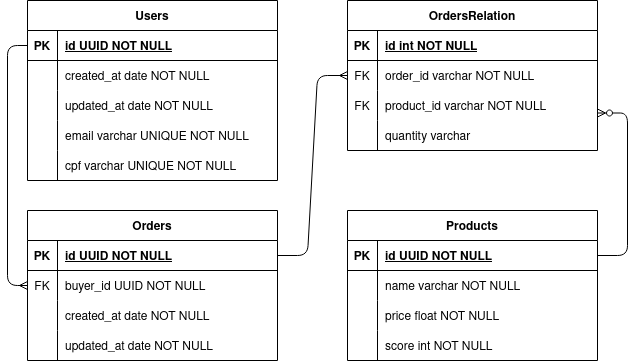

The diagram above was exported from draw.io. Its source (the exported page's mxGraphModel, read from the mxfile embedded in the PNG):
<mxGraphModel dx="806" dy="483" grid="1" gridSize="10" guides="1" tooltips="1" connect="1" arrows="1" fold="1" page="1" pageScale="1" pageWidth="850" pageHeight="1100" math="0" shadow="0" extFonts="Permanent Marker^https://fonts.googleapis.com/css?family=Permanent+Marker">
  <root>
    <mxCell id="0" />
    <mxCell id="1" parent="0" />
    <mxCell id="C-vyLk0tnHw3VtMMgP7b-12" value="" style="edgeStyle=entityRelationEdgeStyle;endArrow=none;startArrow=ERzeroToMany;endFill=0;startFill=0;exitX=1;exitY=0.75;exitDx=0;exitDy=0;entryX=1;entryY=0.5;entryDx=0;entryDy=0;" parent="1" source="QHlioyopayQLvURkfqV--1" target="C-vyLk0tnHw3VtMMgP7b-14" edge="1">
      <mxGeometry width="100" height="100" relative="1" as="geometry">
        <mxPoint x="400" y="180" as="sourcePoint" />
        <mxPoint x="460" y="205" as="targetPoint" />
      </mxGeometry>
    </mxCell>
    <mxCell id="C-vyLk0tnHw3VtMMgP7b-2" value="Orders" style="shape=table;startSize=30;container=1;collapsible=1;childLayout=tableLayout;fixedRows=1;rowLines=0;fontStyle=1;align=center;resizeLast=1;" parent="1" vertex="1">
      <mxGeometry x="30" y="220" width="250" height="150" as="geometry" />
    </mxCell>
    <mxCell id="C-vyLk0tnHw3VtMMgP7b-3" value="" style="shape=partialRectangle;collapsible=0;dropTarget=0;pointerEvents=0;fillColor=none;points=[[0,0.5],[1,0.5]];portConstraint=eastwest;top=0;left=0;right=0;bottom=1;" parent="C-vyLk0tnHw3VtMMgP7b-2" vertex="1">
      <mxGeometry y="30" width="250" height="30" as="geometry" />
    </mxCell>
    <mxCell id="C-vyLk0tnHw3VtMMgP7b-4" value="PK" style="shape=partialRectangle;overflow=hidden;connectable=0;fillColor=none;top=0;left=0;bottom=0;right=0;fontStyle=1;" parent="C-vyLk0tnHw3VtMMgP7b-3" vertex="1">
      <mxGeometry width="30" height="30" as="geometry">
        <mxRectangle width="30" height="30" as="alternateBounds" />
      </mxGeometry>
    </mxCell>
    <mxCell id="C-vyLk0tnHw3VtMMgP7b-5" value="id UUID NOT NULL " style="shape=partialRectangle;overflow=hidden;connectable=0;fillColor=none;top=0;left=0;bottom=0;right=0;align=left;spacingLeft=6;fontStyle=5;" parent="C-vyLk0tnHw3VtMMgP7b-3" vertex="1">
      <mxGeometry x="30" width="220" height="30" as="geometry">
        <mxRectangle width="220" height="30" as="alternateBounds" />
      </mxGeometry>
    </mxCell>
    <mxCell id="C-vyLk0tnHw3VtMMgP7b-6" value="" style="shape=partialRectangle;collapsible=0;dropTarget=0;pointerEvents=0;fillColor=none;points=[[0,0.5],[1,0.5]];portConstraint=eastwest;top=0;left=0;right=0;bottom=0;" parent="C-vyLk0tnHw3VtMMgP7b-2" vertex="1">
      <mxGeometry y="60" width="250" height="30" as="geometry" />
    </mxCell>
    <mxCell id="C-vyLk0tnHw3VtMMgP7b-7" value="FK" style="shape=partialRectangle;overflow=hidden;connectable=0;fillColor=none;top=0;left=0;bottom=0;right=0;" parent="C-vyLk0tnHw3VtMMgP7b-6" vertex="1">
      <mxGeometry width="30" height="30" as="geometry">
        <mxRectangle width="30" height="30" as="alternateBounds" />
      </mxGeometry>
    </mxCell>
    <mxCell id="C-vyLk0tnHw3VtMMgP7b-8" value="buyer_id UUID NOT NULL" style="shape=partialRectangle;overflow=hidden;connectable=0;fillColor=none;top=0;left=0;bottom=0;right=0;align=left;spacingLeft=6;" parent="C-vyLk0tnHw3VtMMgP7b-6" vertex="1">
      <mxGeometry x="30" width="220" height="30" as="geometry">
        <mxRectangle width="220" height="30" as="alternateBounds" />
      </mxGeometry>
    </mxCell>
    <mxCell id="C-vyLk0tnHw3VtMMgP7b-9" value="" style="shape=partialRectangle;collapsible=0;dropTarget=0;pointerEvents=0;fillColor=none;points=[[0,0.5],[1,0.5]];portConstraint=eastwest;top=0;left=0;right=0;bottom=0;" parent="C-vyLk0tnHw3VtMMgP7b-2" vertex="1">
      <mxGeometry y="90" width="250" height="30" as="geometry" />
    </mxCell>
    <mxCell id="C-vyLk0tnHw3VtMMgP7b-10" value="" style="shape=partialRectangle;overflow=hidden;connectable=0;fillColor=none;top=0;left=0;bottom=0;right=0;" parent="C-vyLk0tnHw3VtMMgP7b-9" vertex="1">
      <mxGeometry width="30" height="30" as="geometry">
        <mxRectangle width="30" height="30" as="alternateBounds" />
      </mxGeometry>
    </mxCell>
    <mxCell id="C-vyLk0tnHw3VtMMgP7b-11" value="created_at date NOT NULL" style="shape=partialRectangle;overflow=hidden;connectable=0;fillColor=none;top=0;left=0;bottom=0;right=0;align=left;spacingLeft=6;" parent="C-vyLk0tnHw3VtMMgP7b-9" vertex="1">
      <mxGeometry x="30" width="220" height="30" as="geometry">
        <mxRectangle width="220" height="30" as="alternateBounds" />
      </mxGeometry>
    </mxCell>
    <mxCell id="QHlioyopayQLvURkfqV--18" value="" style="shape=partialRectangle;collapsible=0;dropTarget=0;pointerEvents=0;fillColor=none;points=[[0,0.5],[1,0.5]];portConstraint=eastwest;top=0;left=0;right=0;bottom=0;" vertex="1" parent="C-vyLk0tnHw3VtMMgP7b-2">
      <mxGeometry y="120" width="250" height="30" as="geometry" />
    </mxCell>
    <mxCell id="QHlioyopayQLvURkfqV--19" value="" style="shape=partialRectangle;overflow=hidden;connectable=0;fillColor=none;top=0;left=0;bottom=0;right=0;" vertex="1" parent="QHlioyopayQLvURkfqV--18">
      <mxGeometry width="30" height="30" as="geometry">
        <mxRectangle width="30" height="30" as="alternateBounds" />
      </mxGeometry>
    </mxCell>
    <mxCell id="QHlioyopayQLvURkfqV--20" value="updated_at date NOT NULL" style="shape=partialRectangle;overflow=hidden;connectable=0;fillColor=none;top=0;left=0;bottom=0;right=0;align=left;spacingLeft=6;" vertex="1" parent="QHlioyopayQLvURkfqV--18">
      <mxGeometry x="30" width="220" height="30" as="geometry">
        <mxRectangle width="220" height="30" as="alternateBounds" />
      </mxGeometry>
    </mxCell>
    <mxCell id="C-vyLk0tnHw3VtMMgP7b-13" value="Products" style="shape=table;startSize=30;container=1;collapsible=1;childLayout=tableLayout;fixedRows=1;rowLines=0;fontStyle=1;align=center;resizeLast=1;" parent="1" vertex="1">
      <mxGeometry x="350" y="220" width="250" height="150" as="geometry" />
    </mxCell>
    <mxCell id="C-vyLk0tnHw3VtMMgP7b-14" value="" style="shape=partialRectangle;collapsible=0;dropTarget=0;pointerEvents=0;fillColor=none;points=[[0,0.5],[1,0.5]];portConstraint=eastwest;top=0;left=0;right=0;bottom=1;" parent="C-vyLk0tnHw3VtMMgP7b-13" vertex="1">
      <mxGeometry y="30" width="250" height="30" as="geometry" />
    </mxCell>
    <mxCell id="C-vyLk0tnHw3VtMMgP7b-15" value="PK" style="shape=partialRectangle;overflow=hidden;connectable=0;fillColor=none;top=0;left=0;bottom=0;right=0;fontStyle=1;" parent="C-vyLk0tnHw3VtMMgP7b-14" vertex="1">
      <mxGeometry width="30" height="30" as="geometry">
        <mxRectangle width="30" height="30" as="alternateBounds" />
      </mxGeometry>
    </mxCell>
    <mxCell id="C-vyLk0tnHw3VtMMgP7b-16" value="id UUID NOT NULL " style="shape=partialRectangle;overflow=hidden;connectable=0;fillColor=none;top=0;left=0;bottom=0;right=0;align=left;spacingLeft=6;fontStyle=5;" parent="C-vyLk0tnHw3VtMMgP7b-14" vertex="1">
      <mxGeometry x="30" width="220" height="30" as="geometry">
        <mxRectangle width="220" height="30" as="alternateBounds" />
      </mxGeometry>
    </mxCell>
    <mxCell id="C-vyLk0tnHw3VtMMgP7b-17" value="" style="shape=partialRectangle;collapsible=0;dropTarget=0;pointerEvents=0;fillColor=none;points=[[0,0.5],[1,0.5]];portConstraint=eastwest;top=0;left=0;right=0;bottom=0;" parent="C-vyLk0tnHw3VtMMgP7b-13" vertex="1">
      <mxGeometry y="60" width="250" height="30" as="geometry" />
    </mxCell>
    <mxCell id="C-vyLk0tnHw3VtMMgP7b-18" value="" style="shape=partialRectangle;overflow=hidden;connectable=0;fillColor=none;top=0;left=0;bottom=0;right=0;" parent="C-vyLk0tnHw3VtMMgP7b-17" vertex="1">
      <mxGeometry width="30" height="30" as="geometry">
        <mxRectangle width="30" height="30" as="alternateBounds" />
      </mxGeometry>
    </mxCell>
    <mxCell id="C-vyLk0tnHw3VtMMgP7b-19" value="name varchar NOT NULL" style="shape=partialRectangle;overflow=hidden;connectable=0;fillColor=none;top=0;left=0;bottom=0;right=0;align=left;spacingLeft=6;" parent="C-vyLk0tnHw3VtMMgP7b-17" vertex="1">
      <mxGeometry x="30" width="220" height="30" as="geometry">
        <mxRectangle width="220" height="30" as="alternateBounds" />
      </mxGeometry>
    </mxCell>
    <mxCell id="C-vyLk0tnHw3VtMMgP7b-20" value="" style="shape=partialRectangle;collapsible=0;dropTarget=0;pointerEvents=0;fillColor=none;points=[[0,0.5],[1,0.5]];portConstraint=eastwest;top=0;left=0;right=0;bottom=0;" parent="C-vyLk0tnHw3VtMMgP7b-13" vertex="1">
      <mxGeometry y="90" width="250" height="30" as="geometry" />
    </mxCell>
    <mxCell id="C-vyLk0tnHw3VtMMgP7b-21" value="" style="shape=partialRectangle;overflow=hidden;connectable=0;fillColor=none;top=0;left=0;bottom=0;right=0;" parent="C-vyLk0tnHw3VtMMgP7b-20" vertex="1">
      <mxGeometry width="30" height="30" as="geometry">
        <mxRectangle width="30" height="30" as="alternateBounds" />
      </mxGeometry>
    </mxCell>
    <mxCell id="C-vyLk0tnHw3VtMMgP7b-22" value="price float NOT NULL" style="shape=partialRectangle;overflow=hidden;connectable=0;fillColor=none;top=0;left=0;bottom=0;right=0;align=left;spacingLeft=6;" parent="C-vyLk0tnHw3VtMMgP7b-20" vertex="1">
      <mxGeometry x="30" width="220" height="30" as="geometry">
        <mxRectangle width="220" height="30" as="alternateBounds" />
      </mxGeometry>
    </mxCell>
    <mxCell id="QHlioyopayQLvURkfqV--22" value="" style="shape=partialRectangle;collapsible=0;dropTarget=0;pointerEvents=0;fillColor=none;points=[[0,0.5],[1,0.5]];portConstraint=eastwest;top=0;left=0;right=0;bottom=0;" vertex="1" parent="C-vyLk0tnHw3VtMMgP7b-13">
      <mxGeometry y="120" width="250" height="30" as="geometry" />
    </mxCell>
    <mxCell id="QHlioyopayQLvURkfqV--23" value="" style="shape=partialRectangle;overflow=hidden;connectable=0;fillColor=none;top=0;left=0;bottom=0;right=0;" vertex="1" parent="QHlioyopayQLvURkfqV--22">
      <mxGeometry width="30" height="30" as="geometry">
        <mxRectangle width="30" height="30" as="alternateBounds" />
      </mxGeometry>
    </mxCell>
    <mxCell id="QHlioyopayQLvURkfqV--24" value="score int NOT NULL" style="shape=partialRectangle;overflow=hidden;connectable=0;fillColor=none;top=0;left=0;bottom=0;right=0;align=left;spacingLeft=6;" vertex="1" parent="QHlioyopayQLvURkfqV--22">
      <mxGeometry x="30" width="220" height="30" as="geometry">
        <mxRectangle width="220" height="30" as="alternateBounds" />
      </mxGeometry>
    </mxCell>
    <mxCell id="C-vyLk0tnHw3VtMMgP7b-23" value="Users" style="shape=table;startSize=30;container=1;collapsible=1;childLayout=tableLayout;fixedRows=1;rowLines=0;fontStyle=1;align=center;resizeLast=1;" parent="1" vertex="1">
      <mxGeometry x="30" y="10" width="250" height="180" as="geometry" />
    </mxCell>
    <mxCell id="C-vyLk0tnHw3VtMMgP7b-24" value="" style="shape=partialRectangle;collapsible=0;dropTarget=0;pointerEvents=0;fillColor=none;points=[[0,0.5],[1,0.5]];portConstraint=eastwest;top=0;left=0;right=0;bottom=1;" parent="C-vyLk0tnHw3VtMMgP7b-23" vertex="1">
      <mxGeometry y="30" width="250" height="30" as="geometry" />
    </mxCell>
    <mxCell id="C-vyLk0tnHw3VtMMgP7b-25" value="PK" style="shape=partialRectangle;overflow=hidden;connectable=0;fillColor=none;top=0;left=0;bottom=0;right=0;fontStyle=1;" parent="C-vyLk0tnHw3VtMMgP7b-24" vertex="1">
      <mxGeometry width="30" height="30" as="geometry">
        <mxRectangle width="30" height="30" as="alternateBounds" />
      </mxGeometry>
    </mxCell>
    <mxCell id="C-vyLk0tnHw3VtMMgP7b-26" value="id UUID NOT NULL " style="shape=partialRectangle;overflow=hidden;connectable=0;fillColor=none;top=0;left=0;bottom=0;right=0;align=left;spacingLeft=6;fontStyle=5;" parent="C-vyLk0tnHw3VtMMgP7b-24" vertex="1">
      <mxGeometry x="30" width="220" height="30" as="geometry">
        <mxRectangle width="220" height="30" as="alternateBounds" />
      </mxGeometry>
    </mxCell>
    <mxCell id="C-vyLk0tnHw3VtMMgP7b-27" value="" style="shape=partialRectangle;collapsible=0;dropTarget=0;pointerEvents=0;fillColor=none;points=[[0,0.5],[1,0.5]];portConstraint=eastwest;top=0;left=0;right=0;bottom=0;" parent="C-vyLk0tnHw3VtMMgP7b-23" vertex="1">
      <mxGeometry y="60" width="250" height="30" as="geometry" />
    </mxCell>
    <mxCell id="C-vyLk0tnHw3VtMMgP7b-28" value="" style="shape=partialRectangle;overflow=hidden;connectable=0;fillColor=none;top=0;left=0;bottom=0;right=0;" parent="C-vyLk0tnHw3VtMMgP7b-27" vertex="1">
      <mxGeometry width="30" height="30" as="geometry">
        <mxRectangle width="30" height="30" as="alternateBounds" />
      </mxGeometry>
    </mxCell>
    <mxCell id="C-vyLk0tnHw3VtMMgP7b-29" value="created_at date NOT NULL" style="shape=partialRectangle;overflow=hidden;connectable=0;fillColor=none;top=0;left=0;bottom=0;right=0;align=left;spacingLeft=6;" parent="C-vyLk0tnHw3VtMMgP7b-27" vertex="1">
      <mxGeometry x="30" width="220" height="30" as="geometry">
        <mxRectangle width="220" height="30" as="alternateBounds" />
      </mxGeometry>
    </mxCell>
    <mxCell id="QHlioyopayQLvURkfqV--25" value="" style="shape=partialRectangle;collapsible=0;dropTarget=0;pointerEvents=0;fillColor=none;points=[[0,0.5],[1,0.5]];portConstraint=eastwest;top=0;left=0;right=0;bottom=0;" vertex="1" parent="C-vyLk0tnHw3VtMMgP7b-23">
      <mxGeometry y="90" width="250" height="30" as="geometry" />
    </mxCell>
    <mxCell id="QHlioyopayQLvURkfqV--26" value="" style="shape=partialRectangle;overflow=hidden;connectable=0;fillColor=none;top=0;left=0;bottom=0;right=0;" vertex="1" parent="QHlioyopayQLvURkfqV--25">
      <mxGeometry width="30" height="30" as="geometry">
        <mxRectangle width="30" height="30" as="alternateBounds" />
      </mxGeometry>
    </mxCell>
    <mxCell id="QHlioyopayQLvURkfqV--27" value="updated_at date NOT NULL" style="shape=partialRectangle;overflow=hidden;connectable=0;fillColor=none;top=0;left=0;bottom=0;right=0;align=left;spacingLeft=6;" vertex="1" parent="QHlioyopayQLvURkfqV--25">
      <mxGeometry x="30" width="220" height="30" as="geometry">
        <mxRectangle width="220" height="30" as="alternateBounds" />
      </mxGeometry>
    </mxCell>
    <mxCell id="QHlioyopayQLvURkfqV--28" value="" style="shape=partialRectangle;collapsible=0;dropTarget=0;pointerEvents=0;fillColor=none;points=[[0,0.5],[1,0.5]];portConstraint=eastwest;top=0;left=0;right=0;bottom=0;" vertex="1" parent="C-vyLk0tnHw3VtMMgP7b-23">
      <mxGeometry y="120" width="250" height="30" as="geometry" />
    </mxCell>
    <mxCell id="QHlioyopayQLvURkfqV--29" value="" style="shape=partialRectangle;overflow=hidden;connectable=0;fillColor=none;top=0;left=0;bottom=0;right=0;" vertex="1" parent="QHlioyopayQLvURkfqV--28">
      <mxGeometry width="30" height="30" as="geometry">
        <mxRectangle width="30" height="30" as="alternateBounds" />
      </mxGeometry>
    </mxCell>
    <mxCell id="QHlioyopayQLvURkfqV--30" value="email varchar UNIQUE NOT NULL" style="shape=partialRectangle;overflow=hidden;connectable=0;fillColor=none;top=0;left=0;bottom=0;right=0;align=left;spacingLeft=6;" vertex="1" parent="QHlioyopayQLvURkfqV--28">
      <mxGeometry x="30" width="220" height="30" as="geometry">
        <mxRectangle width="220" height="30" as="alternateBounds" />
      </mxGeometry>
    </mxCell>
    <mxCell id="QHlioyopayQLvURkfqV--31" value="" style="shape=partialRectangle;collapsible=0;dropTarget=0;pointerEvents=0;fillColor=none;points=[[0,0.5],[1,0.5]];portConstraint=eastwest;top=0;left=0;right=0;bottom=0;" vertex="1" parent="C-vyLk0tnHw3VtMMgP7b-23">
      <mxGeometry y="150" width="250" height="30" as="geometry" />
    </mxCell>
    <mxCell id="QHlioyopayQLvURkfqV--32" value="" style="shape=partialRectangle;overflow=hidden;connectable=0;fillColor=none;top=0;left=0;bottom=0;right=0;" vertex="1" parent="QHlioyopayQLvURkfqV--31">
      <mxGeometry width="30" height="30" as="geometry">
        <mxRectangle width="30" height="30" as="alternateBounds" />
      </mxGeometry>
    </mxCell>
    <mxCell id="QHlioyopayQLvURkfqV--33" value="cpf varchar UNIQUE NOT NULL" style="shape=partialRectangle;overflow=hidden;connectable=0;fillColor=none;top=0;left=0;bottom=0;right=0;align=left;spacingLeft=6;" vertex="1" parent="QHlioyopayQLvURkfqV--31">
      <mxGeometry x="30" width="220" height="30" as="geometry">
        <mxRectangle width="220" height="30" as="alternateBounds" />
      </mxGeometry>
    </mxCell>
    <mxCell id="QHlioyopayQLvURkfqV--1" value="OrdersRelation" style="shape=table;startSize=30;container=1;collapsible=1;childLayout=tableLayout;fixedRows=1;rowLines=0;fontStyle=1;align=center;resizeLast=1;" vertex="1" parent="1">
      <mxGeometry x="350" y="10" width="250" height="150" as="geometry" />
    </mxCell>
    <mxCell id="QHlioyopayQLvURkfqV--2" value="" style="shape=partialRectangle;collapsible=0;dropTarget=0;pointerEvents=0;fillColor=none;points=[[0,0.5],[1,0.5]];portConstraint=eastwest;top=0;left=0;right=0;bottom=1;" vertex="1" parent="QHlioyopayQLvURkfqV--1">
      <mxGeometry y="30" width="250" height="30" as="geometry" />
    </mxCell>
    <mxCell id="QHlioyopayQLvURkfqV--3" value="PK" style="shape=partialRectangle;overflow=hidden;connectable=0;fillColor=none;top=0;left=0;bottom=0;right=0;fontStyle=1;" vertex="1" parent="QHlioyopayQLvURkfqV--2">
      <mxGeometry width="30" height="30" as="geometry">
        <mxRectangle width="30" height="30" as="alternateBounds" />
      </mxGeometry>
    </mxCell>
    <mxCell id="QHlioyopayQLvURkfqV--4" value="id int NOT NULL " style="shape=partialRectangle;overflow=hidden;connectable=0;fillColor=none;top=0;left=0;bottom=0;right=0;align=left;spacingLeft=6;fontStyle=5;" vertex="1" parent="QHlioyopayQLvURkfqV--2">
      <mxGeometry x="30" width="220" height="30" as="geometry">
        <mxRectangle width="220" height="30" as="alternateBounds" />
      </mxGeometry>
    </mxCell>
    <mxCell id="QHlioyopayQLvURkfqV--5" value="" style="shape=partialRectangle;collapsible=0;dropTarget=0;pointerEvents=0;fillColor=none;points=[[0,0.5],[1,0.5]];portConstraint=eastwest;top=0;left=0;right=0;bottom=0;" vertex="1" parent="QHlioyopayQLvURkfqV--1">
      <mxGeometry y="60" width="250" height="30" as="geometry" />
    </mxCell>
    <mxCell id="QHlioyopayQLvURkfqV--6" value="FK" style="shape=partialRectangle;overflow=hidden;connectable=0;fillColor=none;top=0;left=0;bottom=0;right=0;" vertex="1" parent="QHlioyopayQLvURkfqV--5">
      <mxGeometry width="30" height="30" as="geometry">
        <mxRectangle width="30" height="30" as="alternateBounds" />
      </mxGeometry>
    </mxCell>
    <mxCell id="QHlioyopayQLvURkfqV--7" value="order_id varchar NOT NULL" style="shape=partialRectangle;overflow=hidden;connectable=0;fillColor=none;top=0;left=0;bottom=0;right=0;align=left;spacingLeft=6;" vertex="1" parent="QHlioyopayQLvURkfqV--5">
      <mxGeometry x="30" width="220" height="30" as="geometry">
        <mxRectangle width="220" height="30" as="alternateBounds" />
      </mxGeometry>
    </mxCell>
    <mxCell id="QHlioyopayQLvURkfqV--8" value="" style="shape=partialRectangle;collapsible=0;dropTarget=0;pointerEvents=0;fillColor=none;points=[[0,0.5],[1,0.5]];portConstraint=eastwest;top=0;left=0;right=0;bottom=0;" vertex="1" parent="QHlioyopayQLvURkfqV--1">
      <mxGeometry y="90" width="250" height="30" as="geometry" />
    </mxCell>
    <mxCell id="QHlioyopayQLvURkfqV--9" value="FK" style="shape=partialRectangle;overflow=hidden;connectable=0;fillColor=none;top=0;left=0;bottom=0;right=0;" vertex="1" parent="QHlioyopayQLvURkfqV--8">
      <mxGeometry width="30" height="30" as="geometry">
        <mxRectangle width="30" height="30" as="alternateBounds" />
      </mxGeometry>
    </mxCell>
    <mxCell id="QHlioyopayQLvURkfqV--10" value="product_id varchar NOT NULL" style="shape=partialRectangle;overflow=hidden;connectable=0;fillColor=none;top=0;left=0;bottom=0;right=0;align=left;spacingLeft=6;" vertex="1" parent="QHlioyopayQLvURkfqV--8">
      <mxGeometry x="30" width="220" height="30" as="geometry">
        <mxRectangle width="220" height="30" as="alternateBounds" />
      </mxGeometry>
    </mxCell>
    <mxCell id="QHlioyopayQLvURkfqV--12" value="" style="shape=partialRectangle;collapsible=0;dropTarget=0;pointerEvents=0;fillColor=none;points=[[0,0.5],[1,0.5]];portConstraint=eastwest;top=0;left=0;right=0;bottom=0;" vertex="1" parent="QHlioyopayQLvURkfqV--1">
      <mxGeometry y="120" width="250" height="30" as="geometry" />
    </mxCell>
    <mxCell id="QHlioyopayQLvURkfqV--13" value="" style="shape=partialRectangle;overflow=hidden;connectable=0;fillColor=none;top=0;left=0;bottom=0;right=0;" vertex="1" parent="QHlioyopayQLvURkfqV--12">
      <mxGeometry width="30" height="30" as="geometry">
        <mxRectangle width="30" height="30" as="alternateBounds" />
      </mxGeometry>
    </mxCell>
    <mxCell id="QHlioyopayQLvURkfqV--14" value="quantity varchar" style="shape=partialRectangle;overflow=hidden;connectable=0;fillColor=none;top=0;left=0;bottom=0;right=0;align=left;spacingLeft=6;" vertex="1" parent="QHlioyopayQLvURkfqV--12">
      <mxGeometry x="30" width="220" height="30" as="geometry">
        <mxRectangle width="220" height="30" as="alternateBounds" />
      </mxGeometry>
    </mxCell>
    <mxCell id="QHlioyopayQLvURkfqV--16" style="rounded=1;orthogonalLoop=1;jettySize=auto;html=1;entryX=0;entryY=0.5;entryDx=0;entryDy=0;startArrow=none;startFill=0;endArrow=ERmany;endFill=0;edgeStyle=entityRelationEdgeStyle;" edge="1" parent="1" source="C-vyLk0tnHw3VtMMgP7b-3" target="QHlioyopayQLvURkfqV--5">
      <mxGeometry relative="1" as="geometry" />
    </mxCell>
    <mxCell id="QHlioyopayQLvURkfqV--17" style="rounded=1;orthogonalLoop=1;jettySize=auto;html=1;entryX=0;entryY=0.5;entryDx=0;entryDy=0;startArrow=none;startFill=0;endArrow=ERmany;endFill=0;edgeStyle=orthogonalEdgeStyle;" edge="1" parent="1" source="C-vyLk0tnHw3VtMMgP7b-24" target="C-vyLk0tnHw3VtMMgP7b-6">
      <mxGeometry relative="1" as="geometry" />
    </mxCell>
  </root>
</mxGraphModel>